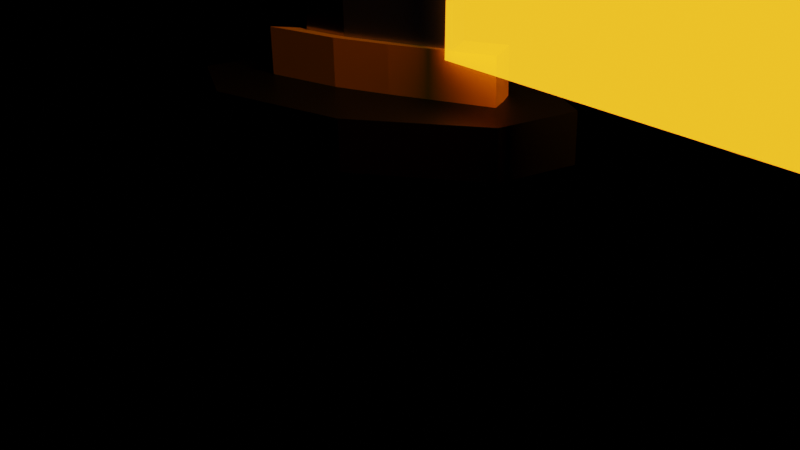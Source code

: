 # Source: KatanaV2.blend  (saved by Blender 2.91.10; exported with 4.5.12 LTS)
import bpy
from mathutils import Matrix  # noqa: F401  (used for matrix-valued properties, if any)

bpy.ops.wm.read_factory_settings(use_empty=True)
scene = bpy.context.scene
scene.name = 'Scene'

# ---- collections
col_collection = bpy.data.collections.new('Collection'); scene.collection.children.link(col_collection)

# ---- images (referenced by path relative to the original .blend; pixels are not part of the script)
import os
ASSET_DIR = os.environ.get("B2B_ASSET_DIR", "")  # directory of the original .blend (textures are referenced by path, not embedded)
HERE = os.path.dirname(os.path.abspath(__file__))  # packed textures are extracted next to this script under _unpacked/

def load_image(name, relpath, width, height, colorspace="sRGB"):
    """Load a texture the original file referenced (path relative to the .blend, or extracted next to this script)."""
    p = next((c for c in (os.path.join(HERE, relpath), os.path.join(ASSET_DIR, relpath)) if relpath and os.path.exists(c)), "")
    if p:
        img = bpy.data.images.load(p, check_existing=True)
        img.name = name
    else:  # same state as the original file: an image datablock whose file is absent (Cycles renders it pink)
        img = bpy.data.images.new(name, width, height)
        img.source = "FILE"
        img.filepath = "//" + (relpath or name)
    img.colorspace_settings.name = colorspace
    return img
img_swordtrail_mask02 = load_image('SwordTrail Mask02', 'SwordTrail Mask02.png', 1024, 1024, 'sRGB')
img_swordtrail_base_color = load_image('SwordTrail Base Color', 'SwordTrailMask01.png', 1024, 1024, 'sRGB')

# ---- materials (node trees are filled in below, after node groups)
mat_swordtrail = bpy.data.materials.new('SwordTrail')
mat_swordtrail.surface_render_method = 'BLENDED'
mat_swordtrail.blend_method = 'BLEND'
mat_material = bpy.data.materials.new('Material')
mat_material.alpha_threshold = 0.0
mat_material.use_transparent_shadow = False
mat_material.line_color = (0.0, 0.0, 0.0, 1.0)
mat_material_001 = bpy.data.materials.new('Material.001')
mat_material_001.use_transparent_shadow = False
mat_material_002 = bpy.data.materials.new('Material.002')
mat_material_002.use_transparent_shadow = False
mat_material_004 = bpy.data.materials.new('Material.004')
mat_material_004.use_transparent_shadow = False
mat_material_003 = bpy.data.materials.new('Material.003')
mat_material_003.use_transparent_shadow = False

# ---- material node trees
mat_swordtrail.use_nodes = True; mat_swordtrail.node_tree.nodes.clear()
_N = mat_swordtrail.node_tree.nodes; _L = mat_swordtrail.node_tree.links
n0 = _N.new('ShaderNodeMapping'); n0.name = 'Mapping'; n0.location = (-778, 260)
n0.inputs[3].default_value = (1.0, 0.5, 1.0)
n1 = _N.new('ShaderNodeTexNoise'); n1.name = 'Noise Texture'; n1.location = (-594, 140)
n1.inputs[2].default_value = 2.0
n2 = _N.new('ShaderNodeMix'); n2.name = 'Mix'; n2.location = (-437, 363)
n2.data_type = 'RGBA'
n2.inputs[0].default_value = 0.1167
n3 = _N.new('ShaderNodeTexNoise'); n3.name = 'Noise Texture.001'; n3.location = (-660, -360)
n3.inputs[2].default_value = 1.0
n4 = _N.new('ShaderNodeMix'); n4.name = 'Mix.001'; n4.location = (-500, -140)
n4.data_type = 'RGBA'
n4.inputs[0].default_value = 0.1167
n5 = _N.new('ShaderNodeMapping'); n5.name = 'Mapping.001'; n5.location = (-900, -300)
n5.inputs[3].default_value = (1.0, 0.5, 1.0)
n6 = _N.new('ShaderNodeTexImage'); n6.name = 'Image Texture.001'; n6.location = (-240, -100)
n6.image = img_swordtrail_mask02
n7 = _N.new('ShaderNodeTexImage'); n7.name = 'Image Texture'; n7.location = (-253, 434)
n7.image = img_swordtrail_base_color
n8 = _N.new('ShaderNodeOutputMaterial'); n8.name = 'Material Output'; n8.location = (1080, 280)
n8.target = 'CYCLES'
n9 = _N.new('ShaderNodeMixShader'); n9.name = 'Mix Shader'; n9.location = (880, 240)
n10 = _N.new('ShaderNodeEmission'); n10.name = 'Emission'; n10.location = (820, 0)
n10.inputs[1].default_value = 10.0
n11 = _N.new('ShaderNodeMapRange'); n11.name = 'Map Range'; n11.location = (320, 20)
n12 = _N.new('ShaderNodeBsdfTransparent'); n12.name = 'Transparent BSDF'; n12.location = (640, 40)
n13 = _N.new('ShaderNodeValToRGB'); n13.name = 'ColorRamp'; n13.location = (560, -100)
while len(n13.color_ramp.elements) > 1: n13.color_ramp.elements.remove(n13.color_ramp.elements[-1])
n13.color_ramp.elements[0].position = 0.0; n13.color_ramp.elements[0].color = (1.0, 0.1156, 0.0, 1.0)
_e = n13.color_ramp.elements.new(0.9409); _e.color = (0.8692, 0.5769, 0.0238, 1.0)
_e = n13.color_ramp.elements.new(1.0); _e.color = (1.0, 0.9746, 0.6338, 1.0)
n14 = _N.new('ShaderNodeMath'); n14.name = 'Math'; n14.location = (-1500, -260)
n14.operation = 'MULTIPLY'
n14.inputs[1].default_value = 1.2
n14.inputs[2].default_value = 0.0
n15 = _N.new('ShaderNodeCombineXYZ'); n15.name = 'Combine XYZ.001'; n15.location = (-1260, -400)
n16 = _N.new('ShaderNodeValue'); n16.name = 'Value'; n16.location = (-1520, -80)
n16.outputs[0].default_value = -9.829
n17 = _N.new('ShaderNodeMix'); n17.name = 'Mix.002'; n17.location = (93, 205)
n17.data_type = 'RGBA'
n17.blend_type = 'MULTIPLY'
n17.inputs[0].default_value = 1.0
n18 = _N.new('ShaderNodeCombineXYZ'); n18.name = 'Combine XYZ'; n18.location = (-1299, 202)
n19 = _N.new('ShaderNodeTexCoord'); n19.name = 'Texture Coordinate'; n19.location = (-1175, 18)
n20 = _N.new('ShaderNodeOutputMaterial'); n20.name = 'Material Output.001'; n20.location = (0, 0)
n20.target = 'EEVEE'
n21 = _N.new('ShaderNodeMixShader'); n21.name = 'Mix Shader.001'; n21.location = (0, 0)
n21.label = 'Disable Shadow'
n21.hide = True
n22 = _N.new('ShaderNodeLightPath'); n22.name = 'Light Path'; n22.location = (0, 0)
n22.hide = True
n23 = _N.new('ShaderNodeBsdfTransparent'); n23.name = 'Transparent BSDF.001'; n23.location = (0, 0)
n23.hide = True
_L.new(n12.outputs[0], n9.inputs[1])
_L.new(n10.outputs[0], n9.inputs[2])
_L.new(n1.outputs[1], n2.inputs[7])
_L.new(n19.outputs[2], n0.inputs[0])
_L.new(n2.outputs[2], n7.inputs[0])
_L.new(n0.outputs[0], n2.inputs[6])
_L.new(n3.outputs[1], n4.inputs[7])
_L.new(n4.outputs[2], n6.inputs[0])
_L.new(n19.outputs[2], n4.inputs[6])
_L.new(n19.outputs[2], n5.inputs[0])
_L.new(n5.outputs[0], n3.inputs[0])
_L.new(n6.outputs[0], n17.inputs[7])
_L.new(n9.outputs[0], n8.inputs[0])
_L.new(n7.outputs[0], n17.inputs[6])
_L.new(n17.outputs[2], n11.inputs[0])
_L.new(n13.outputs[0], n10.inputs[0])
_L.new(n11.outputs[0], n13.inputs[0])
_L.new(n11.outputs[0], n9.inputs[0])
_L.new(n18.outputs[0], n0.inputs[1])
_L.new(n16.outputs[0], n18.inputs[0])
_L.new(n16.outputs[0], n14.inputs[0])
_L.new(n14.outputs[0], n15.inputs[0])
_L.new(n15.outputs[0], n5.inputs[1])
_L.new(n9.outputs[0], n21.inputs[1])
_L.new(n21.outputs[0], n20.inputs[0])
_L.new(n22.outputs[1], n21.inputs[0])
_L.new(n23.outputs[0], n21.inputs[2])
n8.is_active_output = True
mat_material.use_nodes = True; mat_material.node_tree.nodes.clear()
_N = mat_material.node_tree.nodes; _L = mat_material.node_tree.links
n0 = _N.new('ShaderNodeOutputMaterial'); n0.name = 'Material Output'; n0.location = (538, 300)
n1 = _N.new('ShaderNodeBsdfPrincipled'); n1.name = 'Principled BSDF'; n1.location = (248, 300)
n1.distribution = 'GGX'
n1.subsurface_method = 'BURLEY'
n1.inputs[0].default_value = (0.4009, 0.4184, 0.5805, 1.0)
n1.inputs[1].default_value = 1.0
n1.inputs[2].default_value = 0.4
n1.inputs[3].default_value = 1.45
n1.inputs[27].default_value = (0.0, 0.0, 0.0, 1.0)
n1.inputs[28].default_value = 1.0
n2 = _N.new('ShaderNodeMapping'); n2.name = 'Mapping'; n2.location = (-780, 376)
n3 = _N.new('ShaderNodeTexWave'); n3.name = 'Wave Texture'; n3.location = (-598, -110)
n3.inputs[1].default_value = 21.2
n3.inputs[2].default_value = 78.7
n3.inputs[3].default_value = 4.8
n3.inputs[4].default_value = 39.1
n3.inputs[5].default_value = 0.06923
n3.inputs[6].default_value = 4.2
n4 = _N.new('ShaderNodeMix'); n4.name = 'Mix'; n4.location = (-1000, 354)
n4.data_type = 'RGBA'
n4.inputs[0].default_value = 0.85
n5 = _N.new('ShaderNodeTexCoord'); n5.name = 'Texture Coordinate'; n5.location = (-1440, 373)
n6 = _N.new('ShaderNodeTexNoise'); n6.name = 'Noise Texture'; n6.location = (-1175, 490)
n6.inputs[2].default_value = 4.2
n6.inputs[3].default_value = 13.0
n6.inputs[4].default_value = 0.025
n7 = _N.new('ShaderNodeBump'); n7.name = 'Bump'; n7.location = (-27, -155)
n7.inputs[0].default_value = 0.05833
n7.inputs[1].default_value = 1.0
n7.inputs[2].default_value = 1.0
n8 = _N.new('ShaderNodeValToRGB'); n8.name = 'ColorRamp'; n8.location = (-368, -56)
while len(n8.color_ramp.elements) > 1: n8.color_ramp.elements.remove(n8.color_ramp.elements[-1])
n8.color_ramp.elements[0].position = 0.0; n8.color_ramp.elements[0].color = (0.0, 0.0, 0.0, 1.0)
_e = n8.color_ramp.elements.new(0.3727); _e.color = (1.0, 1.0, 1.0, 1.0)
_L.new(n1.outputs[0], n0.inputs[0])
_L.new(n3.outputs[0], n8.inputs[0])
_L.new(n5.outputs[3], n6.inputs[0])
_L.new(n2.outputs[0], n3.inputs[0])
_L.new(n6.outputs[1], n4.inputs[6])
_L.new(n4.outputs[2], n2.inputs[0])
_L.new(n5.outputs[3], n4.inputs[7])
_L.new(n7.outputs[0], n1.inputs[5])
_L.new(n8.outputs[0], n7.inputs[3])
n0.is_active_output = True
mat_material_001.use_nodes = True; mat_material_001.node_tree.nodes.clear()
_N = mat_material_001.node_tree.nodes; _L = mat_material_001.node_tree.links
n0 = _N.new('ShaderNodeOutputMaterial'); n0.name = 'Material Output'; n0.location = (300, 300)
n1 = _N.new('ShaderNodeBsdfPrincipled'); n1.name = 'Principled BSDF'; n1.location = (10, 300)
n1.distribution = 'GGX'
n1.subsurface_method = 'BURLEY'
n1.inputs[0].default_value = (0.422, 0.3964, 0.4155, 1.0)
n1.inputs[1].default_value = 1.0
n1.inputs[2].default_value = 0.2136
n1.inputs[3].default_value = 1.45
n1.inputs[13].default_value = 0.4045
n1.inputs[27].default_value = (0.0, 0.0, 0.0, 1.0)
n1.inputs[28].default_value = 1.0
_L.new(n1.outputs[0], n0.inputs[0])
n0.is_active_output = True
mat_material_002.use_nodes = True; mat_material_002.node_tree.nodes.clear()
_N = mat_material_002.node_tree.nodes; _L = mat_material_002.node_tree.links
n0 = _N.new('ShaderNodeBsdfPrincipled'); n0.name = 'Principled BSDF'; n0.location = (10, 300)
n0.distribution = 'GGX'
n0.subsurface_method = 'BURLEY'
n0.inputs[0].default_value = (0.0, 0.0, 0.0, 1.0)
n0.inputs[3].default_value = 1.45
n0.inputs[27].default_value = (0.0, 0.0, 0.0, 1.0)
n0.inputs[28].default_value = 1.0
n1 = _N.new('ShaderNodeOutputMaterial'); n1.name = 'Material Output'; n1.location = (300, 300)
_L.new(n0.outputs[0], n1.inputs[0])
n1.is_active_output = True
mat_material_004.use_nodes = True; mat_material_004.node_tree.nodes.clear()
_N = mat_material_004.node_tree.nodes; _L = mat_material_004.node_tree.links
n0 = _N.new('ShaderNodeOutputMaterial'); n0.name = 'Material Output'; n0.location = (300, 300)
n1 = _N.new('ShaderNodeBsdfPrincipled'); n1.name = 'Principled BSDF'; n1.location = (10, 300)
n1.distribution = 'GGX'
n1.subsurface_method = 'BURLEY'
n1.inputs[0].default_value = (1.0, 0.4477, 0.0, 1.0)
n1.inputs[3].default_value = 1.45
n1.inputs[27].default_value = (0.0, 0.0, 0.0, 1.0)
n1.inputs[28].default_value = 1.0
_L.new(n1.outputs[0], n0.inputs[0])
n0.is_active_output = True
mat_material_003.use_nodes = True; mat_material_003.node_tree.nodes.clear()
_N = mat_material_003.node_tree.nodes; _L = mat_material_003.node_tree.links
n0 = _N.new('ShaderNodeBsdfPrincipled'); n0.name = 'Principled BSDF'; n0.location = (10, 300)
n0.distribution = 'GGX'
n0.subsurface_method = 'BURLEY'
n0.inputs[0].default_value = (0.0, 0.0, 0.0, 1.0)
n0.inputs[3].default_value = 1.45
n0.inputs[27].default_value = (0.0, 0.0, 0.0, 1.0)
n0.inputs[28].default_value = 1.0
n1 = _N.new('ShaderNodeOutputMaterial'); n1.name = 'Material Output'; n1.location = (300, 300)
_L.new(n0.outputs[0], n1.inputs[0])
n1.is_active_output = True

# ---- world
world_world = bpy.data.worlds.new('World'); scene.world = world_world
world_world.use_nodes = True; world_world.node_tree.nodes.clear()
_N = world_world.node_tree.nodes; _L = world_world.node_tree.links
n0 = _N.new('ShaderNodeOutputWorld'); n0.name = 'World Output'; n0.location = (300, 300)
n0.is_active_output = True
world_world.color = (0.05088, 0.05088, 0.05088)
world_world.use_sun_shadow = False
world_world.sun_shadow_jitter_overblur = 0.0

# ---- cameras
cam_camera = bpy.data.cameras.new('Camera')
cam_camera.clip_end = 100.0
cam_camera.ortho_scale = 7.314

# ---- lights
light_light = bpy.data.lights.new('Light', 'POINT')
light_light.transmission_factor = 0.0
light_light.energy = 1000.0
light_light.shadow_soft_size = 0.1
light_light.shadow_maximum_resolution = 0.006
light_light.use_absolute_resolution = True

# ---- meshes
me_plane_001 = bpy.data.meshes.new('Plane.001')
me_plane_001.from_pydata([(-1.0, -1.0, 0.0), (1.0, -1.0, 0.0), (-1.0, 1.0, 0.0), (1.0, 1.0, 0.0), (-0.3486, -1.0, 0.0), (0.3181, -1.0, 0.0), (0.3181, 1.0, 0.0), (-0.3486, 1.0, 0.0)], [], [(5, 1, 3, 6), (0, 4, 7, 2), (4, 5, 6, 7)])
_uv = me_plane_001.uv_layers.new(name='UVMap')
_uv.uv.foreach_set('vector', [0.659, 0.0, 1.0, 0.0, 1.0, 1.0, 0.659, 1.0, 0.0, 0.0, 0.3257, 0.0, 0.3257, 1.0, 0.0, 1.0, 0.3257, 0.0, 0.659, 0.0, 0.659, 1.0, 0.3257, 1.0])
me_plane_001.materials.append(mat_swordtrail)
me_plane_001.use_remesh_fix_poles = True
me_plane_001.use_remesh_preserve_attributes = False
me_plane_001.use_mirror_vertex_groups = False
me_plane_001.update()
me_cube = bpy.data.meshes.new('Cube')
me_cube.from_pydata([(1.0, 0.1515, 1.0), (1.0, 0.0, -0.5906), (1.0, -0.1515, 1.0), (1.0, 0.0, -0.5906), (17.2, 0.0, -0.3793), (17.02, -0.1515, 1.203), (17.2, 0.0, -0.3793), (17.02, 0.1515, 1.203), (9.089, 0.1515, 0.9967), (9.251, 0.0, -0.5874), (9.089, -0.1515, 0.9967), (9.251, 0.0, -0.5874), (24.11, 0.0, 0.157), (25.71, 0.0, 1.621), (24.11, 0.0, 0.157), (25.71, 0.0, 1.621), (1.0, 0.09638, -0.1365), (1.0, -0.09638, -0.1365), (17.15, -0.09638, 0.07256), (17.15, 0.09638, 0.07256), (9.205, 0.09638, -0.1351), (9.205, -0.09638, -0.1351), (24.57, 0.0, 0.575), (24.57, 0.0, 0.575), (23.55, 0.0, 0.1137), (23.55, 0.0, 0.1137), (25.01, 0.01223, 1.587), (25.01, -0.01223, 1.587), (23.97, -0.007775, 0.5345), (23.97, 0.007775, 0.5345)], [], [(21, 11, 4, 18), (25, 24, 14, 12), (8, 10, 5, 7), (11, 9, 6, 4), (17, 3, 11, 21), (23, 15, 13, 22), (20, 8, 7, 19), (16, 0, 8, 20), (3, 1, 9, 11), (0, 2, 10, 8), (29, 26, 15, 23), (28, 25, 12, 22), (26, 27, 13, 15), (27, 28, 22, 13), (24, 29, 23, 14), (1, 16, 20, 9), (9, 20, 19, 6), (14, 23, 22, 12), (2, 17, 21, 10), (10, 21, 18, 5), (6, 19, 29, 24), (5, 18, 28, 27), (7, 5, 27, 26), (18, 4, 25, 28), (19, 7, 26, 29), (4, 6, 24, 25)])
me_cube.polygons.foreach_set('material_index', [1, 1, 0, 1, 1, 0, 0, 0, 1, 0, 1, 1, 0, 1, 1, 1, 1, 0, 0, 0, 1, 0, 0, 1, 0, 1])
_uv = me_cube.uv_layers.new(name='UVMap')
_uv.uv.foreach_set('vector', [0.4464, 0.75, 0.375, 0.75, 0.375, 0.75, 0.4464, 0.75, 0.375, 0.75, 0.375, 0.5, 0.375, 0.5, 0.375, 0.75, 0.625, 0.5, 0.625, 0.75, 0.625, 0.75, 0.625, 0.5, 0.375, 0.75, 0.375, 0.5, 0.375, 0.5, 0.375, 0.75, 0.4464, 0.75, 0.375, 0.75, 0.375, 0.75, 0.4464, 0.75, 0.4464, 0.5, 0.625, 0.5, 0.625, 0.75, 0.4464, 0.75, 0.4464, 0.5, 0.625, 0.5, 0.625, 0.5, 0.4464, 0.5, 0.4464, 0.5, 0.625, 0.5, 0.625, 0.5, 0.4464, 0.5, 0.375, 0.75, 0.375, 0.5, 0.375, 0.5, 0.375, 0.75, 0.625, 0.5, 0.625, 0.75, 0.625, 0.75, 0.625, 0.5, 0.4464, 0.5, 0.625, 0.5, 0.625, 0.5, 0.4464, 0.5, 0.4464, 0.75, 0.375, 0.75, 0.375, 0.75, 0.4464, 0.75, 0.625, 0.5, 0.625, 0.75, 0.625, 0.75, 0.625, 0.5, 0.625, 0.75, 0.4464, 0.75, 0.4464, 0.75, 0.625, 0.75, 0.375, 0.5, 0.4464, 0.5, 0.4464, 0.5, 0.375, 0.5, 0.375, 0.5, 0.4464, 0.5, 0.4464, 0.5, 0.375, 0.5, 0.375, 0.5, 0.4464, 0.5, 0.4464, 0.5, 0.375, 0.5, 0.375, 0.5, 0.4464, 0.5, 0.4464, 0.75, 0.375, 0.75, 0.625, 0.75, 0.4464, 0.75, 0.4464, 0.75, 0.625, 0.75, 0.625, 0.75, 0.4464, 0.75, 0.4464, 0.75, 0.625, 0.75, 0.375, 0.5, 0.4464, 0.5, 0.4464, 0.5, 0.375, 0.5, 0.625, 0.75, 0.4464, 0.75, 0.4464, 0.75, 0.625, 0.75, 0.625, 0.5, 0.625, 0.75, 0.625, 0.75, 0.625, 0.5, 0.4464, 0.75, 0.375, 0.75, 0.375, 0.75, 0.4464, 0.75, 0.4464, 0.5, 0.625, 0.5, 0.625, 0.5, 0.4464, 0.5, 0.375, 0.75, 0.375, 0.5, 0.375, 0.5, 0.375, 0.75])
me_cube.materials.append(mat_material)
me_cube.materials.append(mat_material_001)
me_cube.use_remesh_preserve_volume = False
me_cube.use_remesh_preserve_attributes = False
me_cube.use_mirror_vertex_groups = False
me_cube.update()
me_cylinder = bpy.data.meshes.new('Cylinder')
me_cylinder.from_pydata([(0.0, 1.0, -1.0), (0.0, 1.0, 1.0), (0.6737, 0.7071, -1.0), (0.6737, 0.7071, 1.0), (0.9219, -4.371e-08, -1.0), (0.9219, -4.371e-08, 1.0), (0.6737, -0.7071, -1.0), (0.6737, -0.7071, 1.0), (-8.742e-08, -1.0, -1.0), (-8.742e-08, -1.0, 1.0), (-0.6737, -0.7071, -1.0), (-0.6737, -0.7071, 1.0), (-0.9219, 1.192e-08, -1.0), (-0.9219, 1.192e-08, 1.0), (-0.6737, 0.7071, -1.0), (-0.6737, 0.7071, 1.0), (-0.07902, 0.1857, 1.0), (0.1937, 0.1557, 1.0), (0.5516, -3.034e-09, 1.0), (0.1937, -0.1557, 1.0), (-0.07902, -0.1857, 1.0), (-0.5835, -0.1945, 1.0), (-0.5887, 1.049e-08, 1.0), (-0.5835, 0.1945, 1.0), (0.1937, 0.1557, 2.861), (-0.07902, 0.1857, 2.861), (0.5516, 1.444e-07, 2.861), (0.1937, -0.1557, 2.861), (-0.07902, -0.1857, 2.861), (-0.5835, -0.1945, 2.861), (-0.5887, 1.579e-07, 2.861), (-0.5835, 0.1945, 2.861)], [], [(0, 1, 3, 2), (2, 3, 5, 4), (4, 5, 7, 6), (6, 7, 9, 8), (8, 9, 11, 10), (10, 11, 13, 12), (9, 7, 19, 20), (12, 13, 15, 14), (14, 15, 1, 0), (0, 2, 4, 6, 8, 10, 12, 14), (18, 17, 24, 26), (15, 13, 22, 23), (5, 3, 17, 18), (11, 9, 20, 21), (1, 15, 23, 16), (3, 1, 16, 17), (7, 5, 18, 19), (13, 11, 21, 22), (24, 25, 31, 30, 29, 28, 27, 26), (23, 22, 30, 31), (21, 20, 28, 29), (19, 18, 26, 27), (17, 16, 25, 24), (16, 23, 31, 25), (22, 21, 29, 30), (20, 19, 27, 28)])
me_cylinder.polygons.foreach_set('material_index', [0, 0, 0, 0, 0, 0, 0, 0, 0, 0, 1, 0, 0, 0, 0, 0, 0, 0, 1, 1, 1, 1, 1, 1, 1, 1])
_uv = me_cylinder.uv_layers.new(name='UVMap')
_uv.uv.foreach_set('vector', [1.0, 0.5, 1.0, 1.0, 0.875, 1.0, 0.875, 0.5, 0.875, 0.5, 0.875, 1.0, 0.75, 1.0, 0.75, 0.5, 0.75, 0.5, 0.75, 1.0, 0.625, 1.0, 0.625, 0.5, 0.625, 0.5, 0.625, 1.0, 0.5, 1.0, 0.5, 0.5, 0.5, 0.5, 0.5, 1.0, 0.375, 1.0, 0.375, 0.5, 0.375, 0.5, 0.375, 1.0, 0.25, 1.0, 0.25, 0.5, 0.5, 1.0, 0.625, 1.0, 0.625, 1.0, 0.5, 1.0, 0.25, 0.5, 0.25, 1.0, 0.125, 1.0, 0.125, 0.5, 0.125, 0.5, 0.125, 1.0, 0.0, 1.0, 0.0, 0.5, 0.75, 0.49, 0.9197, 0.4197, 0.99, 0.25, 0.9197, 0.08029, 0.75, 0.01, 0.5803, 0.08029, 0.51, 0.25, 0.5803, 0.4197, 0.75, 1.0, 0.875, 1.0, 0.875, 1.0, 0.75, 1.0, 0.125, 1.0, 0.25, 1.0, 0.25, 1.0, 0.125, 1.0, 0.75, 1.0, 0.875, 1.0, 0.875, 1.0, 0.75, 1.0, 0.375, 1.0, 0.5, 1.0, 0.5, 1.0, 0.375, 1.0, 0.0, 1.0, 0.125, 1.0, 0.125, 1.0, 0.0, 1.0, 0.875, 1.0, 1.0, 1.0, 1.0, 1.0, 0.875, 1.0, 0.625, 1.0, 0.75, 1.0, 0.75, 1.0, 0.625, 1.0, 0.25, 1.0, 0.375, 1.0, 0.375, 1.0, 0.25, 1.0, 0.4197, 0.4197, 0.25, 0.49, 0.08029, 0.4197, 0.01, 0.25, 0.08029, 0.08029, 0.25, 0.01, 0.4197, 0.08029, 0.49, 0.25, 0.125, 1.0, 0.25, 1.0, 0.25, 1.0, 0.125, 1.0, 0.375, 1.0, 0.5, 1.0, 0.5, 1.0, 0.375, 1.0, 0.625, 1.0, 0.75, 1.0, 0.75, 1.0, 0.625, 1.0, 0.875, 1.0, 1.0, 1.0, 1.0, 1.0, 0.875, 1.0, 0.0, 1.0, 0.125, 1.0, 0.125, 1.0, 0.0, 1.0, 0.25, 1.0, 0.375, 1.0, 0.375, 1.0, 0.25, 1.0, 0.5, 1.0, 0.625, 1.0, 0.625, 1.0, 0.5, 1.0])
me_cylinder.materials.append(mat_material_002)
me_cylinder.materials.append(mat_material_004)
me_cylinder.use_remesh_fix_poles = True
me_cylinder.use_remesh_preserve_attributes = False
me_cylinder.use_mirror_vertex_groups = False
me_cylinder.update()
me_cylinder_001 = bpy.data.meshes.new('Cylinder.001')
me_cylinder_001.from_pydata([(-1.095e-06, 1.0, -3.259), (0.0, 1.0, 1.0), (0.7071, 0.7071, -3.259), (0.7071, 0.7071, 1.0), (1.0, 7.117e-07, -3.259), (1.0, -4.371e-08, 1.0), (0.7071, -0.7071, -3.259), (0.7071, -0.7071, 1.0), (-1.182e-06, -1.0, -3.259), (-8.742e-08, -1.0, 1.0), (-0.7071, -0.7071, -3.259), (-0.7071, -0.7071, 1.0), (-1.0, 7.673e-07, -3.259), (-1.0, 1.192e-08, 1.0), (-0.7071, 0.7071, -3.259), (-0.7071, 0.7071, 1.0), (-1.046e-06, 0.7681, -3.35), (0.5431, 0.5431, -3.35), (0.7681, 7.319e-07, -3.35), (0.5431, -0.5431, -3.35), (-1.113e-06, -0.7681, -3.35), (-0.5431, -0.5431, -3.35), (-0.7681, 7.746e-07, -3.35), (-0.5431, 0.5431, -3.35)], [], [(0, 1, 3, 2), (2, 3, 5, 4), (4, 5, 7, 6), (6, 7, 9, 8), (8, 9, 11, 10), (10, 11, 13, 12), (3, 1, 15, 13, 11, 9, 7, 5), (12, 13, 15, 14), (14, 15, 1, 0), (6, 8, 20, 19), (16, 17, 18, 19, 20, 21, 22, 23), (12, 14, 23, 22), (2, 4, 18, 17), (8, 10, 21, 20), (14, 0, 16, 23), (0, 2, 17, 16), (4, 6, 19, 18), (10, 12, 22, 21)])
_uv = me_cylinder_001.uv_layers.new(name='UVMap')
_uv.uv.foreach_set('vector', [1.0, 0.5, 1.0, 1.0, 0.875, 1.0, 0.875, 0.5, 0.875, 0.5, 0.875, 1.0, 0.75, 1.0, 0.75, 0.5, 0.75, 0.5, 0.75, 1.0, 0.625, 1.0, 0.625, 0.5, 0.625, 0.5, 0.625, 1.0, 0.5, 1.0, 0.5, 0.5, 0.5, 0.5, 0.5, 1.0, 0.375, 1.0, 0.375, 0.5, 0.375, 0.5, 0.375, 1.0, 0.25, 1.0, 0.25, 0.5, 0.4197, 0.4197, 0.25, 0.49, 0.08029, 0.4197, 0.01, 0.25, 0.08029, 0.08029, 0.25, 0.01, 0.4197, 0.08029, 0.49, 0.25, 0.25, 0.5, 0.25, 1.0, 0.125, 1.0, 0.125, 0.5, 0.125, 0.5, 0.125, 1.0, 0.0, 1.0, 0.0, 0.5, 0.625, 0.5, 0.5, 0.5, 0.5, 0.5, 0.625, 0.5, 0.75, 0.49, 0.9197, 0.4197, 0.99, 0.25, 0.9197, 0.08029, 0.75, 0.01, 0.5803, 0.08029, 0.51, 0.25, 0.5803, 0.4197, 0.25, 0.5, 0.125, 0.5, 0.125, 0.5, 0.25, 0.5, 0.875, 0.5, 0.75, 0.5, 0.75, 0.5, 0.875, 0.5, 0.5, 0.5, 0.375, 0.5, 0.375, 0.5, 0.5, 0.5, 0.125, 0.5, 0.0, 0.5, 0.0, 0.5, 0.125, 0.5, 1.0, 0.5, 0.875, 0.5, 0.875, 0.5, 1.0, 0.5, 0.75, 0.5, 0.625, 0.5, 0.625, 0.5, 0.75, 0.5, 0.375, 0.5, 0.25, 0.5, 0.25, 0.5, 0.375, 0.5])
me_cylinder_001.materials.append(mat_material_003)
me_cylinder_001.use_remesh_fix_poles = True
me_cylinder_001.use_remesh_preserve_attributes = False
me_cylinder_001.use_mirror_vertex_groups = False
me_cylinder_001.update()

# ---- objects
ob_plane = bpy.data.objects.new('Plane', me_plane_001)
ob_cube = bpy.data.objects.new('Cube', me_cube)
ob_light = bpy.data.objects.new('Light', light_light)
ob_camera = bpy.data.objects.new('Camera', cam_camera)
ob_cylinder = bpy.data.objects.new('Cylinder', me_cylinder)
ob_cylinder_001 = bpy.data.objects.new('Cylinder.001', me_cylinder_001)

# ---- transforms, parenting, visibility, modifiers, constraints
ob_plane.location = (12.08, 0.07177, 14.39)
ob_plane.rotation_euler = (1.571, -0.0, 0.0)
ob_plane.scale = (11.55, 12.61, 1.0)
ob_plane.visible_shadow = False
ob_plane.lineart.crease_threshold = 0.0
ob_cube.location = (-0.4394, -0.04664, 0.3212)
ob_cube.rotation_euler = (0.1312, -1.548, 3.42)
ob_cube.lock_rotations_4d = False
ob_cube.empty_display_type = 'ARROWS'
ob_cube.lineart.crease_threshold = 0.0
ob_light.location = (12.0, 0.2296, 20.64)
ob_light.rotation_euler = (0.6503, 0.05522, 1.866)
ob_light.lock_rotations_4d = False
ob_light.empty_display_type = 'ARROWS'
ob_light.color = (0.0, 0.0, 0.0, 0.0)
ob_light.lineart.crease_threshold = 0.0
ob_camera.location = (7.359, -6.926, 4.958)
ob_camera.rotation_euler = (1.109, 0.0, 0.8149)
ob_camera.lock_rotations_4d = False
ob_camera.empty_display_type = 'ARROWS'
ob_camera.color = (0.0, 0.0, 0.0, 0.0)
ob_camera.display_type = 'WIRE'
ob_camera.lineart.crease_threshold = 0.0
ob_cylinder.location = (-0.2746, 0.009521, 1.065)
ob_cylinder.rotation_euler = (0.002969, 0.02249, 3.551)
ob_cylinder.scale = (2.144, 0.9415, 0.266)
ob_cylinder.lineart.crease_threshold = 0.0
ob_cylinder_001.location = (-0.1573, 0.05162, -0.6599)
ob_cylinder_001.rotation_euler = (0.0139, 0.06332, 3.554)
ob_cylinder_001.scale = (0.6248, 0.5415, 1.6)
ob_cylinder_001.lineart.crease_threshold = 0.0

# ---- collection membership
scene.collection.objects.link(ob_plane)
col_collection.objects.link(ob_cube)
col_collection.objects.link(ob_light)
col_collection.objects.link(ob_camera)
col_collection.objects.link(ob_cylinder)
col_collection.objects.link(ob_cylinder_001)

# ---- scene / render settings (as saved in the file)
scene.camera = ob_camera
scene.frame_start = 1; scene.frame_end = 250; scene.frame_set(194)
scene.render.engine = 'BLENDER_EEVEE_NEXT'
scene.cycles.use_denoising = False
scene.cycles.samples = 128
scene.cycles.sampling_pattern = 'TABULATED_SOBOL'
scene.cycles.use_adaptive_sampling = False
scene.cycles.use_light_tree = False
scene.view_settings.view_transform = 'Filmic'
bpy.context.view_layer.update()
